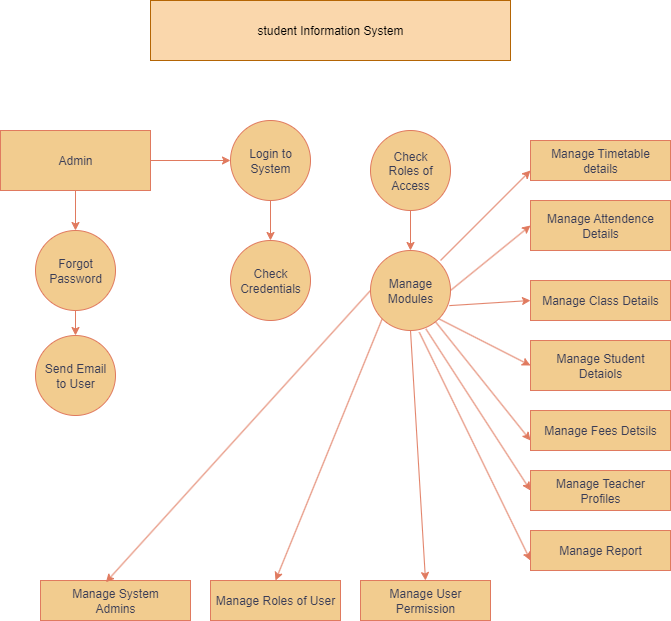

The diagram above was exported from draw.io. Its source (the exported page's mxGraphModel, read from the mxfile embedded in the PNG):
<mxGraphModel dx="872" dy="473" grid="1" gridSize="10" guides="1" tooltips="1" connect="1" arrows="1" fold="1" page="1" pageScale="1" pageWidth="827" pageHeight="1169" math="0" shadow="0">
  <root>
    <mxCell id="0" />
    <mxCell id="1" parent="0" />
    <mxCell id="2JZhRxMQepE_sxM_KpYc-1" value="student Information System" style="rounded=0;whiteSpace=wrap;html=1;fillColor=#fad7ac;labelBackgroundColor=none;strokeColor=#b46504;" parent="1" vertex="1">
      <mxGeometry x="270" y="170" width="360" height="60" as="geometry" />
    </mxCell>
    <mxCell id="2JZhRxMQepE_sxM_KpYc-22" value="" style="edgeStyle=orthogonalEdgeStyle;rounded=0;orthogonalLoop=1;jettySize=auto;html=1;labelBackgroundColor=none;strokeColor=#E07A5F;fontColor=default;" parent="1" source="2JZhRxMQepE_sxM_KpYc-2" target="2JZhRxMQepE_sxM_KpYc-5" edge="1">
      <mxGeometry relative="1" as="geometry" />
    </mxCell>
    <mxCell id="2JZhRxMQepE_sxM_KpYc-28" value="" style="edgeStyle=orthogonalEdgeStyle;rounded=0;orthogonalLoop=1;jettySize=auto;html=1;labelBackgroundColor=none;strokeColor=#E07A5F;fontColor=default;" parent="1" source="2JZhRxMQepE_sxM_KpYc-2" target="2JZhRxMQepE_sxM_KpYc-3" edge="1">
      <mxGeometry relative="1" as="geometry" />
    </mxCell>
    <mxCell id="2JZhRxMQepE_sxM_KpYc-2" value="Admin" style="rounded=0;whiteSpace=wrap;html=1;labelBackgroundColor=none;fillColor=#F2CC8F;strokeColor=#E07A5F;fontColor=#393C56;" parent="1" vertex="1">
      <mxGeometry x="120" y="300" width="150" height="60" as="geometry" />
    </mxCell>
    <mxCell id="2JZhRxMQepE_sxM_KpYc-30" value="" style="edgeStyle=orthogonalEdgeStyle;rounded=0;orthogonalLoop=1;jettySize=auto;html=1;labelBackgroundColor=none;strokeColor=#E07A5F;fontColor=default;" parent="1" source="2JZhRxMQepE_sxM_KpYc-3" target="2JZhRxMQepE_sxM_KpYc-4" edge="1">
      <mxGeometry relative="1" as="geometry" />
    </mxCell>
    <mxCell id="2JZhRxMQepE_sxM_KpYc-3" value="Forgot&lt;div&gt;Password&lt;/div&gt;" style="ellipse;whiteSpace=wrap;html=1;aspect=fixed;labelBackgroundColor=none;fillColor=#F2CC8F;strokeColor=#E07A5F;fontColor=#393C56;" parent="1" vertex="1">
      <mxGeometry x="155" y="400" width="80" height="80" as="geometry" />
    </mxCell>
    <mxCell id="2JZhRxMQepE_sxM_KpYc-4" value="Send Email&lt;div&gt;to User&lt;/div&gt;" style="ellipse;whiteSpace=wrap;html=1;aspect=fixed;labelBackgroundColor=none;fillColor=#F2CC8F;strokeColor=#E07A5F;fontColor=#393C56;" parent="1" vertex="1">
      <mxGeometry x="155" y="505" width="80" height="80" as="geometry" />
    </mxCell>
    <mxCell id="2JZhRxMQepE_sxM_KpYc-24" value="" style="edgeStyle=orthogonalEdgeStyle;rounded=0;orthogonalLoop=1;jettySize=auto;html=1;labelBackgroundColor=none;strokeColor=#E07A5F;fontColor=default;" parent="1" source="2JZhRxMQepE_sxM_KpYc-5" target="2JZhRxMQepE_sxM_KpYc-6" edge="1">
      <mxGeometry relative="1" as="geometry" />
    </mxCell>
    <mxCell id="2JZhRxMQepE_sxM_KpYc-5" value="Login to&lt;div&gt;System&lt;/div&gt;" style="ellipse;whiteSpace=wrap;html=1;aspect=fixed;labelBackgroundColor=none;fillColor=#F2CC8F;strokeColor=#E07A5F;fontColor=#393C56;" parent="1" vertex="1">
      <mxGeometry x="350" y="290" width="80" height="80" as="geometry" />
    </mxCell>
    <mxCell id="2JZhRxMQepE_sxM_KpYc-6" value="Check&lt;div&gt;Credentials&lt;/div&gt;" style="ellipse;whiteSpace=wrap;html=1;aspect=fixed;labelBackgroundColor=none;fillColor=#F2CC8F;strokeColor=#E07A5F;fontColor=#393C56;" parent="1" vertex="1">
      <mxGeometry x="350" y="410" width="80" height="80" as="geometry" />
    </mxCell>
    <mxCell id="2JZhRxMQepE_sxM_KpYc-26" value="" style="edgeStyle=orthogonalEdgeStyle;rounded=0;orthogonalLoop=1;jettySize=auto;html=1;labelBackgroundColor=none;strokeColor=#E07A5F;fontColor=default;" parent="1" source="2JZhRxMQepE_sxM_KpYc-7" target="2JZhRxMQepE_sxM_KpYc-8" edge="1">
      <mxGeometry relative="1" as="geometry" />
    </mxCell>
    <mxCell id="2JZhRxMQepE_sxM_KpYc-7" value="Check&lt;div&gt;Roles of&lt;/div&gt;&lt;div&gt;Access&lt;/div&gt;" style="ellipse;whiteSpace=wrap;html=1;aspect=fixed;labelBackgroundColor=none;fillColor=#F2CC8F;strokeColor=#E07A5F;fontColor=#393C56;" parent="1" vertex="1">
      <mxGeometry x="490" y="300" width="80" height="80" as="geometry" />
    </mxCell>
    <mxCell id="2JZhRxMQepE_sxM_KpYc-8" value="Manage&lt;div&gt;Modules&lt;/div&gt;" style="ellipse;whiteSpace=wrap;html=1;aspect=fixed;labelBackgroundColor=none;fillColor=#F2CC8F;strokeColor=#E07A5F;fontColor=#393C56;" parent="1" vertex="1">
      <mxGeometry x="490" y="420" width="80" height="80" as="geometry" />
    </mxCell>
    <mxCell id="2JZhRxMQepE_sxM_KpYc-10" value="Manage Timetable&lt;div&gt;details&lt;/div&gt;" style="rounded=0;whiteSpace=wrap;html=1;labelBackgroundColor=none;fillColor=#F2CC8F;strokeColor=#E07A5F;fontColor=#393C56;" parent="1" vertex="1">
      <mxGeometry x="650" y="310" width="140" height="40" as="geometry" />
    </mxCell>
    <mxCell id="2JZhRxMQepE_sxM_KpYc-11" value="Manage Attendence&lt;div&gt;Details&lt;/div&gt;" style="rounded=0;whiteSpace=wrap;html=1;labelBackgroundColor=none;fillColor=#F2CC8F;strokeColor=#E07A5F;fontColor=#393C56;" parent="1" vertex="1">
      <mxGeometry x="650" y="370" width="140" height="50" as="geometry" />
    </mxCell>
    <mxCell id="2JZhRxMQepE_sxM_KpYc-12" value="Manage Class Details" style="rounded=0;whiteSpace=wrap;html=1;labelBackgroundColor=none;fillColor=#F2CC8F;strokeColor=#E07A5F;fontColor=#393C56;" parent="1" vertex="1">
      <mxGeometry x="650" y="450" width="140" height="40" as="geometry" />
    </mxCell>
    <mxCell id="2JZhRxMQepE_sxM_KpYc-13" value="Manage Student&lt;div&gt;Detaiols&lt;/div&gt;" style="rounded=0;whiteSpace=wrap;html=1;labelBackgroundColor=none;fillColor=#F2CC8F;strokeColor=#E07A5F;fontColor=#393C56;" parent="1" vertex="1">
      <mxGeometry x="650" y="510" width="140" height="50" as="geometry" />
    </mxCell>
    <mxCell id="2JZhRxMQepE_sxM_KpYc-14" value="Manage Fees Detsils" style="rounded=0;whiteSpace=wrap;html=1;labelBackgroundColor=none;fillColor=#F2CC8F;strokeColor=#E07A5F;fontColor=#393C56;" parent="1" vertex="1">
      <mxGeometry x="650" y="580" width="140" height="40" as="geometry" />
    </mxCell>
    <mxCell id="2JZhRxMQepE_sxM_KpYc-15" value="Manage Teacher&lt;div&gt;Profiles&lt;/div&gt;" style="rounded=0;whiteSpace=wrap;html=1;labelBackgroundColor=none;fillColor=#F2CC8F;strokeColor=#E07A5F;fontColor=#393C56;" parent="1" vertex="1">
      <mxGeometry x="650" y="640" width="140" height="40" as="geometry" />
    </mxCell>
    <mxCell id="2JZhRxMQepE_sxM_KpYc-16" value="Manage Report" style="rounded=0;whiteSpace=wrap;html=1;labelBackgroundColor=none;fillColor=#F2CC8F;strokeColor=#E07A5F;fontColor=#393C56;" parent="1" vertex="1">
      <mxGeometry x="650" y="700" width="140" height="40" as="geometry" />
    </mxCell>
    <mxCell id="2JZhRxMQepE_sxM_KpYc-17" value="Manage System&lt;div&gt;Admins&lt;/div&gt;" style="rounded=0;whiteSpace=wrap;html=1;labelBackgroundColor=none;fillColor=#F2CC8F;strokeColor=#E07A5F;fontColor=#393C56;" parent="1" vertex="1">
      <mxGeometry x="160" y="750" width="150" height="40" as="geometry" />
    </mxCell>
    <mxCell id="2JZhRxMQepE_sxM_KpYc-18" value="Manage Roles of User" style="rounded=0;whiteSpace=wrap;html=1;labelBackgroundColor=none;fillColor=#F2CC8F;strokeColor=#E07A5F;fontColor=#393C56;" parent="1" vertex="1">
      <mxGeometry x="330" y="750" width="130" height="40" as="geometry" />
    </mxCell>
    <mxCell id="2JZhRxMQepE_sxM_KpYc-19" value="Manage User&lt;div&gt;Permission&lt;/div&gt;" style="rounded=0;whiteSpace=wrap;html=1;labelBackgroundColor=none;fillColor=#F2CC8F;strokeColor=#E07A5F;fontColor=#393C56;" parent="1" vertex="1">
      <mxGeometry x="480" y="750" width="130" height="40" as="geometry" />
    </mxCell>
    <mxCell id="2JZhRxMQepE_sxM_KpYc-34" value="" style="endArrow=classic;html=1;rounded=0;entryX=0.436;entryY=0.044;entryDx=0;entryDy=0;entryPerimeter=0;exitX=0;exitY=0.5;exitDx=0;exitDy=0;labelBackgroundColor=none;strokeColor=#E07A5F;fontColor=default;" parent="1" source="2JZhRxMQepE_sxM_KpYc-8" target="2JZhRxMQepE_sxM_KpYc-17" edge="1">
      <mxGeometry width="50" height="50" relative="1" as="geometry">
        <mxPoint x="390" y="560" as="sourcePoint" />
        <mxPoint x="440" y="510" as="targetPoint" />
      </mxGeometry>
    </mxCell>
    <mxCell id="2JZhRxMQepE_sxM_KpYc-35" value="" style="endArrow=classic;html=1;rounded=0;entryX=0.5;entryY=0;entryDx=0;entryDy=0;exitX=0;exitY=1;exitDx=0;exitDy=0;labelBackgroundColor=none;strokeColor=#E07A5F;fontColor=default;" parent="1" source="2JZhRxMQepE_sxM_KpYc-8" target="2JZhRxMQepE_sxM_KpYc-18" edge="1">
      <mxGeometry width="50" height="50" relative="1" as="geometry">
        <mxPoint x="460" y="570" as="sourcePoint" />
        <mxPoint x="510" y="520" as="targetPoint" />
      </mxGeometry>
    </mxCell>
    <mxCell id="2JZhRxMQepE_sxM_KpYc-39" value="" style="endArrow=classic;html=1;rounded=0;entryX=0.5;entryY=0;entryDx=0;entryDy=0;exitX=0.5;exitY=1;exitDx=0;exitDy=0;labelBackgroundColor=none;strokeColor=#E07A5F;fontColor=default;" parent="1" source="2JZhRxMQepE_sxM_KpYc-8" target="2JZhRxMQepE_sxM_KpYc-19" edge="1">
      <mxGeometry width="50" height="50" relative="1" as="geometry">
        <mxPoint x="520" y="600" as="sourcePoint" />
        <mxPoint x="570" y="550" as="targetPoint" />
      </mxGeometry>
    </mxCell>
    <mxCell id="2JZhRxMQepE_sxM_KpYc-40" value="" style="endArrow=classic;html=1;rounded=0;entryX=0;entryY=0.75;entryDx=0;entryDy=0;labelBackgroundColor=none;strokeColor=#E07A5F;fontColor=default;" parent="1" target="2JZhRxMQepE_sxM_KpYc-10" edge="1">
      <mxGeometry width="50" height="50" relative="1" as="geometry">
        <mxPoint x="560" y="430" as="sourcePoint" />
        <mxPoint x="610" y="380" as="targetPoint" />
      </mxGeometry>
    </mxCell>
    <mxCell id="2JZhRxMQepE_sxM_KpYc-41" value="" style="endArrow=classic;html=1;rounded=0;entryX=0;entryY=0.5;entryDx=0;entryDy=0;exitX=1;exitY=0.5;exitDx=0;exitDy=0;labelBackgroundColor=none;strokeColor=#E07A5F;fontColor=default;" parent="1" source="2JZhRxMQepE_sxM_KpYc-8" target="2JZhRxMQepE_sxM_KpYc-11" edge="1">
      <mxGeometry width="50" height="50" relative="1" as="geometry">
        <mxPoint x="580" y="450" as="sourcePoint" />
        <mxPoint x="620" y="410" as="targetPoint" />
      </mxGeometry>
    </mxCell>
    <mxCell id="2JZhRxMQepE_sxM_KpYc-42" value="" style="endArrow=classic;html=1;rounded=0;exitX=0.985;exitY=0.689;exitDx=0;exitDy=0;exitPerimeter=0;entryX=0;entryY=0.5;entryDx=0;entryDy=0;labelBackgroundColor=none;strokeColor=#E07A5F;fontColor=default;" parent="1" source="2JZhRxMQepE_sxM_KpYc-8" target="2JZhRxMQepE_sxM_KpYc-12" edge="1">
      <mxGeometry width="50" height="50" relative="1" as="geometry">
        <mxPoint x="570" y="520" as="sourcePoint" />
        <mxPoint x="620" y="470" as="targetPoint" />
      </mxGeometry>
    </mxCell>
    <mxCell id="2JZhRxMQepE_sxM_KpYc-43" value="" style="endArrow=classic;html=1;rounded=0;exitX=1;exitY=1;exitDx=0;exitDy=0;entryX=0;entryY=0.5;entryDx=0;entryDy=0;labelBackgroundColor=none;strokeColor=#E07A5F;fontColor=default;" parent="1" source="2JZhRxMQepE_sxM_KpYc-8" target="2JZhRxMQepE_sxM_KpYc-13" edge="1">
      <mxGeometry width="50" height="50" relative="1" as="geometry">
        <mxPoint x="580" y="580" as="sourcePoint" />
        <mxPoint x="630" y="530" as="targetPoint" />
      </mxGeometry>
    </mxCell>
    <mxCell id="2JZhRxMQepE_sxM_KpYc-46" value="" style="endArrow=classic;html=1;rounded=0;entryX=0;entryY=0.75;entryDx=0;entryDy=0;labelBackgroundColor=none;strokeColor=#E07A5F;fontColor=default;" parent="1" source="2JZhRxMQepE_sxM_KpYc-8" target="2JZhRxMQepE_sxM_KpYc-14" edge="1">
      <mxGeometry width="50" height="50" relative="1" as="geometry">
        <mxPoint x="570" y="640" as="sourcePoint" />
        <mxPoint x="620" y="590" as="targetPoint" />
      </mxGeometry>
    </mxCell>
    <mxCell id="2JZhRxMQepE_sxM_KpYc-47" value="" style="endArrow=classic;html=1;rounded=0;exitX=0.693;exitY=0.981;exitDx=0;exitDy=0;exitPerimeter=0;entryX=0;entryY=0.5;entryDx=0;entryDy=0;labelBackgroundColor=none;strokeColor=#E07A5F;fontColor=default;" parent="1" source="2JZhRxMQepE_sxM_KpYc-8" target="2JZhRxMQepE_sxM_KpYc-15" edge="1">
      <mxGeometry width="50" height="50" relative="1" as="geometry">
        <mxPoint x="580" y="700" as="sourcePoint" />
        <mxPoint x="630" y="650" as="targetPoint" />
      </mxGeometry>
    </mxCell>
    <mxCell id="2JZhRxMQepE_sxM_KpYc-50" value="" style="endArrow=classic;html=1;rounded=0;exitX=0.61;exitY=1.022;exitDx=0;exitDy=0;exitPerimeter=0;entryX=0;entryY=0.75;entryDx=0;entryDy=0;labelBackgroundColor=none;strokeColor=#E07A5F;fontColor=default;" parent="1" source="2JZhRxMQepE_sxM_KpYc-8" target="2JZhRxMQepE_sxM_KpYc-16" edge="1">
      <mxGeometry width="50" height="50" relative="1" as="geometry">
        <mxPoint x="580" y="720" as="sourcePoint" />
        <mxPoint x="630" y="670" as="targetPoint" />
      </mxGeometry>
    </mxCell>
  </root>
</mxGraphModel>